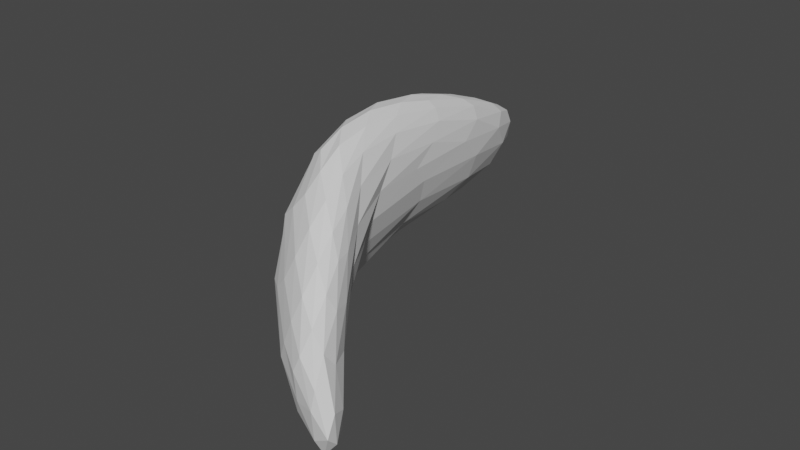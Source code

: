 # Source: island3.blend  (saved by Blender 2.93.21; exported with 4.5.12 LTS)
import bpy
from mathutils import Matrix  # noqa: F401  (used for matrix-valued properties, if any)

bpy.ops.wm.read_factory_settings(use_empty=True)
scene = bpy.context.scene
scene.name = 'Scene'

# ---- collections
col_collection = bpy.data.collections.new('Collection'); scene.collection.children.link(col_collection)
col_collection_4 = bpy.data.collections.new('Collection 4'); col_collection.children.link(col_collection_4)

# ---- world
world_world = bpy.data.worlds.new('World'); scene.world = world_world
world_world.use_nodes = True; world_world.node_tree.nodes.clear()
_N = world_world.node_tree.nodes; _L = world_world.node_tree.links
n0 = _N.new('ShaderNodeOutputWorld'); n0.name = 'World Output'; n0.location = (300, 300)
n1 = _N.new('ShaderNodeBackground'); n1.name = 'Background'; n1.location = (10, 300)
n1.inputs[0].default_value = (0.05088, 0.05088, 0.05088, 1.0)
_L.new(n1.outputs[0], n0.inputs[0])
n0.is_active_output = True
world_world.color = (0.05088, 0.05088, 0.05088)
world_world.use_sun_shadow = False
world_world.sun_shadow_jitter_overblur = 0.0

# ---- meshes
me_icosphere_004 = bpy.data.meshes.new('Icosphere.004')
me_icosphere_004.from_pydata([(53.55, 39.4, -106.6), (46.22, -62.45, -39.18), (-37.16, -85.53, -66.44), (2.639, 44.72, -37.61), (35.53, 172.9, -238.3), (84.39, 69.07, -107.1), (-2.129, -92.46, 16.46), (-32.09, -44.0, 55.4), (12.61, 140.8, -122.3), (60.87, 133.6, -130.9), (-19.48, -70.24, -48.66), (9.959, -44.65, -37.9), (39.59, -4.249, -48.21), (55.04, 2.595, -61.02), (50.32, -30.37, -45.96), (46.3, -51.62, -47.17), (25.9, -76.51, -49.45), (1.156, -86.58, -56.45), (-22.29, -90.23, -73.02), (86.59, 35.03, -65.17), (80.26, -4.156, -32.51), (64.06, -38.56, -33.2), (64.44, 54.96, -128.2), (73.99, 64.49, -132.8), (80.63, 68.12, -122.5), (12.46, 50.06, -72.73), (26.84, 53.51, -105.2), (41.98, 49.36, -115.6), (-36.96, -67.28, -48.37), (-23.38, -39.84, -11.15), (-4.531, -0.9336, 7.934), (39.91, 159.4, -245.4), (46.14, 131.5, -230.8), (52.64, 88.29, -178.4), (7.785, 97.83, -133.7), (14.61, 143.9, -209.4), (25.8, 168.1, -237.0), (47.13, 160.8, -235.3), (60.96, 135.1, -210.1), (75.06, 101.3, -160.3), (58.08, -55.38, -22.22), (89.29, 49.52, -63.73), (91.16, 28.25, -17.5), (87.92, 8.482, 21.0), (-17.18, -102.9, -26.2), (-30.51, -106.1, -59.44), (-37.81, -98.97, -69.35), (35.31, -77.95, -31.88), (22.16, -89.79, -17.35), (8.495, -94.49, 1.119), (-32.61, -30.8, 44.81), (-24.91, -9.088, 27.83), (-8.06, 11.56, 27.63), (-49.33, -84.71, -52.54), (-55.33, -76.9, -29.16), (-50.28, -61.87, -1.536), (13.01, 162.2, -161.9), (17.92, 176.2, -196.6), (26.47, 179.1, -223.3), (-0.4313, 72.76, -62.25), (-0.8049, 102.7, -89.76), (3.982, 126.8, -111.3), (67.24, 123.3, -134.0), (74.89, 107.5, -131.0), (81.41, 88.4, -121.0), (39.3, 174.3, -224.8), (45.15, 167.5, -201.7), (52.99, 152.5, -168.8), (19.55, -81.06, 30.17), (-19.86, -92.21, 10.49), (-33.85, -82.2, 22.09), (-38.73, -64.1, 29.7), (-11.09, -10.01, 81.13), (6.067, 40.69, 44.7), (9.71, 101.9, -58.67), (23.27, 159.8, -145.2), (36.75, 164.0, -152.0), (49.76, 152.4, -146.3), (72.82, 104.4, -85.41), (83.3, 65.09, -24.06), (85.74, 24.35, 27.38), (4.634, -78.6, 47.71), (-12.35, -33.93, 91.46), (47.3, 66.12, 12.94), (34.87, 102.8, -49.36), (21.51, 127.8, -94.61), (60.7, 68.59, 6.891), (63.02, 102.0, -52.6), (62.12, 122.8, -98.52), (71.54, 54.67, 20.88), (80.24, 37.51, 30.1), (74.46, 85.09, -37.86), (49.52, 110.0, -59.89), (49.58, 139.2, -112.6), (34.87, 142.8, -113.9), (32.09, 42.59, 50.51), (20.26, 77.49, -10.75), (11.86, 9.745, 95.13), (-14.32, -56.4, 81.95), (-8.521, -71.86, 62.65), (89.13, 45.88, -16.9), (87.15, 68.64, -71.04), (80.84, 88.32, -79.09), (40.01, 170.8, -179.6), (31.63, 180.2, -205.4), (25.83, 175.7, -177.4), (0.7207, 72.82, -20.06), (-5.378, 38.36, 16.69), (-9.252, 8.317, 69.33), (-49.9, -83.73, -9.415), (-47.94, -96.06, -42.78), (-37.36, -99.5, -27.91), (33.32, -79.21, 10.66), (47.55, -69.77, -8.44), (59.54, 141.8, -178.2), (67.83, 123.4, -176.0), (52.36, 155.6, -214.2), (5.501, 150.7, -164.7), (14.0, 166.2, -210.3), (3.579, 127.6, -156.4), (-47.6, -49.69, -5.829), (-29.23, -27.51, 6.884), (-48.46, -62.11, -40.25), (-4.853, -102.2, -33.04), (-17.42, -101.6, -68.45), (10.59, -92.59, -40.78), (85.11, -9.512, 8.92), (76.38, -26.35, -13.76), (88.36, 11.61, -23.73), (69.52, 105.3, -183.5), (61.85, 102.7, -193.6), (54.11, 139.5, -230.3), (29.87, 146.0, -235.9), (37.25, 104.6, -195.5), (20.28, 107.3, -178.0), (8.506, -4.163, -9.162), (24.93, -3.952, -33.74), (-8.865, -45.28, -23.13), (79.99, 26.26, -72.0), (67.27, -18.42, -40.78), (68.89, 15.2, -71.58), (-0.5028, -70.8, -56.48), (30.63, -39.37, -45.49), (24.08, -64.03, -55.43)], [], [(0, 13, 12), (1, 15, 21), (0, 12, 27), (0, 27, 33), (0, 33, 22), (1, 21, 40), (2, 18, 46), (3, 30, 52), (4, 36, 58), (5, 39, 64), (1, 40, 47), (2, 46, 53), (3, 52, 59), (4, 58, 65), (5, 64, 41), (6, 68, 81), (7, 71, 82), (8, 74, 85), (9, 77, 88), (89, 87, 86), (90, 91, 89), (89, 91, 87), (91, 88, 87), (80, 79, 90), (90, 79, 91), (79, 78, 91), (91, 78, 88), (78, 9, 88), (87, 92, 86), (88, 93, 87), (86, 92, 83), (92, 84, 83), (87, 93, 92), (93, 94, 92), (92, 94, 84), (94, 85, 84), (88, 77, 93), (77, 76, 93), (93, 76, 94), (76, 75, 94), (94, 75, 85), (75, 8, 85), (84, 95, 83), (85, 96, 84), (84, 96, 95), (96, 97, 95), (85, 74, 96), (74, 73, 96), (96, 73, 97), (73, 72, 97), (97, 72, 82), (72, 7, 82), (82, 71, 98), (71, 70, 98), (98, 70, 99), (70, 69, 99), (99, 69, 81), (69, 6, 81), (42, 100, 43), (41, 101, 42), (43, 100, 80), (100, 79, 80), (42, 101, 100), (101, 102, 100), (100, 102, 79), (102, 78, 79), (41, 64, 101), (64, 63, 101), (101, 63, 102), (63, 62, 102), (102, 62, 78), (62, 9, 78), (67, 77, 9), (66, 103, 67), (65, 104, 66), (67, 103, 77), (103, 76, 77), (66, 104, 103), (104, 105, 103), (103, 105, 76), (105, 75, 76), (65, 58, 104), (58, 57, 104), (104, 57, 105), (57, 56, 105), (105, 56, 75), (56, 8, 75), (61, 74, 8), (60, 106, 61), (59, 107, 60), (61, 106, 74), (106, 73, 74), (60, 107, 106), (107, 108, 106), (106, 108, 73), (108, 72, 73), (59, 52, 107), (52, 51, 107), (107, 51, 108), (51, 50, 108), (108, 50, 72), (50, 7, 72), (55, 71, 7), (54, 109, 55), (53, 110, 54), (55, 109, 71), (109, 70, 71), (54, 110, 109), (110, 111, 109), (109, 111, 70), (111, 69, 70), (53, 46, 110), (46, 45, 110), (110, 45, 111), (45, 44, 111), (111, 44, 69), (44, 6, 69), (49, 68, 6), (48, 112, 49), (47, 113, 48), (49, 112, 68), (48, 113, 112), (47, 40, 113), (62, 67, 9), (63, 114, 62), (64, 115, 63), (62, 114, 67), (114, 66, 67), (63, 115, 114), (115, 116, 114), (114, 116, 66), (116, 65, 66), (64, 39, 115), (39, 38, 115), (115, 38, 116), (38, 37, 116), (116, 37, 65), (37, 4, 65), (56, 61, 8), (57, 117, 56), (58, 118, 57), (56, 117, 61), (117, 60, 61), (57, 118, 117), (118, 119, 117), (117, 119, 60), (119, 59, 60), (58, 36, 118), (36, 35, 118), (118, 35, 119), (35, 34, 119), (119, 34, 59), (34, 3, 59), (50, 55, 7), (51, 120, 50), (52, 121, 51), (50, 120, 55), (120, 54, 55), (51, 121, 120), (121, 122, 120), (120, 122, 54), (122, 53, 54), (52, 30, 121), (30, 29, 121), (121, 29, 122), (29, 28, 122), (122, 28, 53), (28, 2, 53), (44, 49, 6), (45, 123, 44), (46, 124, 45), (44, 123, 49), (123, 48, 49), (45, 124, 123), (124, 125, 123), (123, 125, 48), (125, 47, 48), (46, 18, 124), (18, 17, 124), (124, 17, 125), (17, 16, 125), (125, 16, 47), (16, 1, 47), (126, 42, 43), (127, 128, 126), (126, 128, 42), (128, 41, 42), (40, 21, 127), (21, 20, 127), (127, 20, 128), (20, 19, 128), (128, 19, 41), (19, 5, 41), (24, 39, 5), (23, 129, 24), (22, 130, 23), (24, 129, 39), (129, 38, 39), (23, 130, 129), (130, 131, 129), (129, 131, 38), (131, 37, 38), (22, 33, 130), (33, 32, 130), (130, 32, 131), (32, 31, 131), (131, 31, 37), (31, 4, 37), (31, 36, 4), (32, 132, 31), (33, 133, 32), (31, 132, 36), (132, 35, 36), (32, 133, 132), (133, 134, 132), (132, 134, 35), (134, 34, 35), (33, 27, 133), (27, 26, 133), (133, 26, 134), (26, 25, 134), (134, 25, 34), (25, 3, 34), (25, 30, 3), (26, 135, 25), (27, 136, 26), (25, 135, 30), (135, 29, 30), (26, 136, 135), (136, 137, 135), (135, 137, 29), (137, 28, 29), (27, 12, 136), (12, 11, 136), (136, 11, 137), (11, 10, 137), (137, 10, 28), (10, 2, 28), (19, 24, 5), (20, 138, 19), (21, 139, 20), (19, 138, 24), (138, 23, 24), (20, 139, 138), (139, 140, 138), (138, 140, 23), (140, 22, 23), (21, 15, 139), (15, 14, 139), (139, 14, 140), (14, 13, 140), (140, 13, 22), (13, 0, 22), (10, 18, 2), (11, 141, 10), (12, 142, 11), (10, 141, 18), (141, 17, 18), (11, 142, 141), (142, 143, 141), (141, 143, 17), (143, 16, 17), (12, 13, 142), (13, 14, 142), (142, 14, 143), (14, 15, 143), (143, 15, 16), (15, 1, 16)])
_uv = me_icosphere_004.uv_layers.new(name='UVMap')
_uv.uv.foreach_set('vector', [0.1818, 0.0, 0.2045, 0.03937, 0.1591, 0.03937, 0.2727, 0.1575, 0.2955, 0.1181, 0.3182, 0.1575, 0.9091, 0.0, 0.9318, 0.03937, 0.8864, 0.03937, 0.7273, 0.0, 0.75, 0.03937, 0.7045, 0.03937, 0.5455, 0.0, 0.5682, 0.03937, 0.5227, 0.03937, 0.2727, 0.1575, 0.3182, 0.1575, 0.2955, 0.1968, 0.09091, 0.1575, 0.1364, 0.1575, 0.1136, 0.1968, 0.8182, 0.1575, 0.8636, 0.1575, 0.8409, 0.1968, 0.6364, 0.1575, 0.6818, 0.1575, 0.6591, 0.1968, 0.4545, 0.1575, 0.5, 0.1575, 0.4773, 0.1968, 0.2727, 0.1575, 0.2955, 0.1968, 0.25, 0.1968, 0.09091, 0.1575, 0.1136, 0.1968, 0.06818, 0.1968, 0.8182, 0.1575, 0.8409, 0.1968, 0.7955, 0.1968, 0.6364, 0.1575, 0.6591, 0.1968, 0.6136, 0.1968, 0.4545, 0.1575, 0.4773, 0.1968, 0.4318, 0.1968, 0.1818, 0.3149, 0.2273, 0.3149, 0.2045, 0.3543, 0.0, 0.3149, 0.04545, 0.3149, 0.02273, 0.3543, 0.7273, 0.3149, 0.7727, 0.3149, 0.75, 0.3543, 0.5455, 0.3149, 0.5909, 0.3149, 0.5682, 0.3543, 0.4545, 0.3937, 0.5, 0.3937, 0.4773, 0.433, 0.4318, 0.3543, 0.4773, 0.3543, 0.4545, 0.3937, 0.4545, 0.3937, 0.4773, 0.3543, 0.5, 0.3937, 0.4773, 0.3543, 0.5227, 0.3543, 0.5, 0.3937, 0.4091, 0.3149, 0.4545, 0.3149, 0.4318, 0.3543, 0.4318, 0.3543, 0.4545, 0.3149, 0.4773, 0.3543, 0.4545, 0.3149, 0.5, 0.3149, 0.4773, 0.3543, 0.4773, 0.3543, 0.5, 0.3149, 0.5227, 0.3543, 0.5, 0.3149, 0.5455, 0.3149, 0.5227, 0.3543, 0.5909, 0.3937, 0.6364, 0.3937, 0.6136, 0.433, 0.5682, 0.3543, 0.6136, 0.3543, 0.5909, 0.3937, 0.6136, 0.433, 0.6364, 0.3937, 0.6591, 0.433, 0.6364, 0.3937, 0.6818, 0.3937, 0.6591, 0.433, 0.5909, 0.3937, 0.6136, 0.3543, 0.6364, 0.3937, 0.6136, 0.3543, 0.6591, 0.3543, 0.6364, 0.3937, 0.6364, 0.3937, 0.6591, 0.3543, 0.6818, 0.3937, 0.6591, 0.3543, 0.7045, 0.3543, 0.6818, 0.3937, 0.5682, 0.3543, 0.5909, 0.3149, 0.6136, 0.3543, 0.5909, 0.3149, 0.6364, 0.3149, 0.6136, 0.3543, 0.6136, 0.3543, 0.6364, 0.3149, 0.6591, 0.3543, 0.6364, 0.3149, 0.6818, 0.3149, 0.6591, 0.3543, 0.6591, 0.3543, 0.6818, 0.3149, 0.7045, 0.3543, 0.6818, 0.3149, 0.7273, 0.3149, 0.7045, 0.3543, 0.7727, 0.3937, 0.8182, 0.3937, 0.7955, 0.433, 0.75, 0.3543, 0.7955, 0.3543, 0.7727, 0.3937, 0.7727, 0.3937, 0.7955, 0.3543, 0.8182, 0.3937, 0.7955, 0.3543, 0.8409, 0.3543, 0.8182, 0.3937, 0.75, 0.3543, 0.7727, 0.3149, 0.7955, 0.3543, 0.7727, 0.3149, 0.8182, 0.3149, 0.7955, 0.3543, 0.7955, 0.3543, 0.8182, 0.3149, 0.8409, 0.3543, 0.8182, 0.3149, 0.8636, 0.3149, 0.8409, 0.3543, 0.8409, 0.3543, 0.8636, 0.3149, 0.8864, 0.3543, 0.8636, 0.3149, 0.9091, 0.3149, 0.8864, 0.3543, 0.02273, 0.3543, 0.04545, 0.3149, 0.06818, 0.3543, 0.04545, 0.3149, 0.09091, 0.3149, 0.06818, 0.3543, 0.06818, 0.3543, 0.09091, 0.3149, 0.1136, 0.3543, 0.09091, 0.3149, 0.1364, 0.3149, 0.1136, 0.3543, 0.1136, 0.3543, 0.1364, 0.3149, 0.1591, 0.3543, 0.1364, 0.3149, 0.1818, 0.3149, 0.1591, 0.3543, 0.4091, 0.2362, 0.4318, 0.2756, 0.3864, 0.2756, 0.4318, 0.1968, 0.4545, 0.2362, 0.4091, 0.2362, 0.3864, 0.2756, 0.4318, 0.2756, 0.4091, 0.3149, 0.4318, 0.2756, 0.4545, 0.3149, 0.4091, 0.3149, 0.4091, 0.2362, 0.4545, 0.2362, 0.4318, 0.2756, 0.4545, 0.2362, 0.4773, 0.2756, 0.4318, 0.2756, 0.4318, 0.2756, 0.4773, 0.2756, 0.4545, 0.3149, 0.4773, 0.2756, 0.5, 0.3149, 0.4545, 0.3149, 0.4318, 0.1968, 0.4773, 0.1968, 0.4545, 0.2362, 0.4773, 0.1968, 0.5, 0.2362, 0.4545, 0.2362, 0.4545, 0.2362, 0.5, 0.2362, 0.4773, 0.2756, 0.5, 0.2362, 0.5227, 0.2756, 0.4773, 0.2756, 0.4773, 0.2756, 0.5227, 0.2756, 0.5, 0.3149, 0.5227, 0.2756, 0.5455, 0.3149, 0.5, 0.3149, 0.5682, 0.2756, 0.5909, 0.3149, 0.5455, 0.3149, 0.5909, 0.2362, 0.6136, 0.2756, 0.5682, 0.2756, 0.6136, 0.1968, 0.6364, 0.2362, 0.5909, 0.2362, 0.5682, 0.2756, 0.6136, 0.2756, 0.5909, 0.3149, 0.6136, 0.2756, 0.6364, 0.3149, 0.5909, 0.3149, 0.5909, 0.2362, 0.6364, 0.2362, 0.6136, 0.2756, 0.6364, 0.2362, 0.6591, 0.2756, 0.6136, 0.2756, 0.6136, 0.2756, 0.6591, 0.2756, 0.6364, 0.3149, 0.6591, 0.2756, 0.6818, 0.3149, 0.6364, 0.3149, 0.6136, 0.1968, 0.6591, 0.1968, 0.6364, 0.2362, 0.6591, 0.1968, 0.6818, 0.2362, 0.6364, 0.2362, 0.6364, 0.2362, 0.6818, 0.2362, 0.6591, 0.2756, 0.6818, 0.2362, 0.7045, 0.2756, 0.6591, 0.2756, 0.6591, 0.2756, 0.7045, 0.2756, 0.6818, 0.3149, 0.7045, 0.2756, 0.7273, 0.3149, 0.6818, 0.3149, 0.75, 0.2756, 0.7727, 0.3149, 0.7273, 0.3149, 0.7727, 0.2362, 0.7955, 0.2756, 0.75, 0.2756, 0.7955, 0.1968, 0.8182, 0.2362, 0.7727, 0.2362, 0.75, 0.2756, 0.7955, 0.2756, 0.7727, 0.3149, 0.7955, 0.2756, 0.8182, 0.3149, 0.7727, 0.3149, 0.7727, 0.2362, 0.8182, 0.2362, 0.7955, 0.2756, 0.8182, 0.2362, 0.8409, 0.2756, 0.7955, 0.2756, 0.7955, 0.2756, 0.8409, 0.2756, 0.8182, 0.3149, 0.8409, 0.2756, 0.8636, 0.3149, 0.8182, 0.3149, 0.7955, 0.1968, 0.8409, 0.1968, 0.8182, 0.2362, 0.8409, 0.1968, 0.8636, 0.2362, 0.8182, 0.2362, 0.8182, 0.2362, 0.8636, 0.2362, 0.8409, 0.2756, 0.8636, 0.2362, 0.8864, 0.2756, 0.8409, 0.2756, 0.8409, 0.2756, 0.8864, 0.2756, 0.8636, 0.3149, 0.8864, 0.2756, 0.9091, 0.3149, 0.8636, 0.3149, 0.02273, 0.2756, 0.04545, 0.3149, 0.0, 0.3149, 0.04545, 0.2362, 0.06818, 0.2756, 0.02273, 0.2756, 0.06818, 0.1968, 0.09091, 0.2362, 0.04545, 0.2362, 0.02273, 0.2756, 0.06818, 0.2756, 0.04545, 0.3149, 0.06818, 0.2756, 0.09091, 0.3149, 0.04545, 0.3149, 0.04545, 0.2362, 0.09091, 0.2362, 0.06818, 0.2756, 0.09091, 0.2362, 0.1136, 0.2756, 0.06818, 0.2756, 0.06818, 0.2756, 0.1136, 0.2756, 0.09091, 0.3149, 0.1136, 0.2756, 0.1364, 0.3149, 0.09091, 0.3149, 0.06818, 0.1968, 0.1136, 0.1968, 0.09091, 0.2362, 0.1136, 0.1968, 0.1364, 0.2362, 0.09091, 0.2362, 0.09091, 0.2362, 0.1364, 0.2362, 0.1136, 0.2756, 0.1364, 0.2362, 0.1591, 0.2756, 0.1136, 0.2756, 0.1136, 0.2756, 0.1591, 0.2756, 0.1364, 0.3149, 0.1591, 0.2756, 0.1818, 0.3149, 0.1364, 0.3149, 0.2045, 0.2756, 0.2273, 0.3149, 0.1818, 0.3149, 0.2273, 0.2362, 0.25, 0.2756, 0.2045, 0.2756, 0.25, 0.1968, 0.2727, 0.2362, 0.2273, 0.2362, 0.2045, 0.2756, 0.25, 0.2756, 0.2273, 0.3149, 0.2273, 0.2362, 0.2727, 0.2362, 0.25, 0.2756, 0.25, 0.1968, 0.2955, 0.1968, 0.2727, 0.2362, 0.5227, 0.2756, 0.5682, 0.2756, 0.5455, 0.3149, 0.5, 0.2362, 0.5455, 0.2362, 0.5227, 0.2756, 0.4773, 0.1968, 0.5227, 0.1968, 0.5, 0.2362, 0.5227, 0.2756, 0.5455, 0.2362, 0.5682, 0.2756, 0.5455, 0.2362, 0.5909, 0.2362, 0.5682, 0.2756, 0.5, 0.2362, 0.5227, 0.1968, 0.5455, 0.2362, 0.5227, 0.1968, 0.5682, 0.1968, 0.5455, 0.2362, 0.5455, 0.2362, 0.5682, 0.1968, 0.5909, 0.2362, 0.5682, 0.1968, 0.6136, 0.1968, 0.5909, 0.2362, 0.4773, 0.1968, 0.5, 0.1575, 0.5227, 0.1968, 0.5, 0.1575, 0.5455, 0.1575, 0.5227, 0.1968, 0.5227, 0.1968, 0.5455, 0.1575, 0.5682, 0.1968, 0.5455, 0.1575, 0.5909, 0.1575, 0.5682, 0.1968, 0.5682, 0.1968, 0.5909, 0.1575, 0.6136, 0.1968, 0.5909, 0.1575, 0.6364, 0.1575, 0.6136, 0.1968, 0.7045, 0.2756, 0.75, 0.2756, 0.7273, 0.3149, 0.6818, 0.2362, 0.7273, 0.2362, 0.7045, 0.2756, 0.6591, 0.1968, 0.7045, 0.1968, 0.6818, 0.2362, 0.7045, 0.2756, 0.7273, 0.2362, 0.75, 0.2756, 0.7273, 0.2362, 0.7727, 0.2362, 0.75, 0.2756, 0.6818, 0.2362, 0.7045, 0.1968, 0.7273, 0.2362, 0.7045, 0.1968, 0.75, 0.1968, 0.7273, 0.2362, 0.7273, 0.2362, 0.75, 0.1968, 0.7727, 0.2362, 0.75, 0.1968, 0.7955, 0.1968, 0.7727, 0.2362, 0.6591, 0.1968, 0.6818, 0.1575, 0.7045, 0.1968, 0.6818, 0.1575, 0.7273, 0.1575, 0.7045, 0.1968, 0.7045, 0.1968, 0.7273, 0.1575, 0.75, 0.1968, 0.7273, 0.1575, 0.7727, 0.1575, 0.75, 0.1968, 0.75, 0.1968, 0.7727, 0.1575, 0.7955, 0.1968, 0.7727, 0.1575, 0.8182, 0.1575, 0.7955, 0.1968, 0.8864, 0.2756, 0.9318, 0.2756, 0.9091, 0.3149, 0.8636, 0.2362, 0.9091, 0.2362, 0.8864, 0.2756, 0.8409, 0.1968, 0.8864, 0.1968, 0.8636, 0.2362, 0.8864, 0.2756, 0.9091, 0.2362, 0.9318, 0.2756, 0.9091, 0.2362, 0.9545, 0.2362, 0.9318, 0.2756, 0.8636, 0.2362, 0.8864, 0.1968, 0.9091, 0.2362, 0.8864, 0.1968, 0.9318, 0.1968, 0.9091, 0.2362, 0.9091, 0.2362, 0.9318, 0.1968, 0.9545, 0.2362, 0.9318, 0.1968, 0.9773, 0.1968, 0.9545, 0.2362, 0.8409, 0.1968, 0.8636, 0.1575, 0.8864, 0.1968, 0.8636, 0.1575, 0.9091, 0.1575, 0.8864, 0.1968, 0.8864, 0.1968, 0.9091, 0.1575, 0.9318, 0.1968, 0.9091, 0.1575, 0.9545, 0.1575, 0.9318, 0.1968, 0.9318, 0.1968, 0.9545, 0.1575, 0.9773, 0.1968, 0.9545, 0.1575, 1.0, 0.1575, 0.9773, 0.1968, 0.1591, 0.2756, 0.2045, 0.2756, 0.1818, 0.3149, 0.1364, 0.2362, 0.1818, 0.2362, 0.1591, 0.2756, 0.1136, 0.1968, 0.1591, 0.1968, 0.1364, 0.2362, 0.1591, 0.2756, 0.1818, 0.2362, 0.2045, 0.2756, 0.1818, 0.2362, 0.2273, 0.2362, 0.2045, 0.2756, 0.1364, 0.2362, 0.1591, 0.1968, 0.1818, 0.2362, 0.1591, 0.1968, 0.2045, 0.1968, 0.1818, 0.2362, 0.1818, 0.2362, 0.2045, 0.1968, 0.2273, 0.2362, 0.2045, 0.1968, 0.25, 0.1968, 0.2273, 0.2362, 0.1136, 0.1968, 0.1364, 0.1575, 0.1591, 0.1968, 0.1364, 0.1575, 0.1818, 0.1575, 0.1591, 0.1968, 0.1591, 0.1968, 0.1818, 0.1575, 0.2045, 0.1968, 0.1818, 0.1575, 0.2273, 0.1575, 0.2045, 0.1968, 0.2045, 0.1968, 0.2273, 0.1575, 0.25, 0.1968, 0.2273, 0.1575, 0.2727, 0.1575, 0.25, 0.1968, 0.3636, 0.2362, 0.4091, 0.2362, 0.3864, 0.2756, 0.3409, 0.1968, 0.3864, 0.1968, 0.3636, 0.2362, 0.3636, 0.2362, 0.3864, 0.1968, 0.4091, 0.2362, 0.3864, 0.1968, 0.4318, 0.1968, 0.4091, 0.2362, 0.2955, 0.1968, 0.3182, 0.1575, 0.3409, 0.1968, 0.3182, 0.1575, 0.3636, 0.1575, 0.3409, 0.1968, 0.3409, 0.1968, 0.3636, 0.1575, 0.3864, 0.1968, 0.3636, 0.1575, 0.4091, 0.1575, 0.3864, 0.1968, 0.3864, 0.1968, 0.4091, 0.1575, 0.4318, 0.1968, 0.4091, 0.1575, 0.4545, 0.1575, 0.4318, 0.1968, 0.4773, 0.1181, 0.5, 0.1575, 0.4545, 0.1575, 0.5, 0.07873, 0.5227, 0.1181, 0.4773, 0.1181, 0.5227, 0.03937, 0.5455, 0.07873, 0.5, 0.07873, 0.4773, 0.1181, 0.5227, 0.1181, 0.5, 0.1575, 0.5227, 0.1181, 0.5455, 0.1575, 0.5, 0.1575, 0.5, 0.07873, 0.5455, 0.07873, 0.5227, 0.1181, 0.5455, 0.07873, 0.5682, 0.1181, 0.5227, 0.1181, 0.5227, 0.1181, 0.5682, 0.1181, 0.5455, 0.1575, 0.5682, 0.1181, 0.5909, 0.1575, 0.5455, 0.1575, 0.5227, 0.03937, 0.5682, 0.03937, 0.5455, 0.07873, 0.5682, 0.03937, 0.5909, 0.07873, 0.5455, 0.07873, 0.5455, 0.07873, 0.5909, 0.07873, 0.5682, 0.1181, 0.5909, 0.07873, 0.6136, 0.1181, 0.5682, 0.1181, 0.5682, 0.1181, 0.6136, 0.1181, 0.5909, 0.1575, 0.6136, 0.1181, 0.6364, 0.1575, 0.5909, 0.1575, 0.6591, 0.1181, 0.6818, 0.1575, 0.6364, 0.1575, 0.6818, 0.07873, 0.7045, 0.1181, 0.6591, 0.1181, 0.7045, 0.03937, 0.7273, 0.07873, 0.6818, 0.07873, 0.6591, 0.1181, 0.7045, 0.1181, 0.6818, 0.1575, 0.7045, 0.1181, 0.7273, 0.1575, 0.6818, 0.1575, 0.6818, 0.07873, 0.7273, 0.07873, 0.7045, 0.1181, 0.7273, 0.07873, 0.75, 0.1181, 0.7045, 0.1181, 0.7045, 0.1181, 0.75, 0.1181, 0.7273, 0.1575, 0.75, 0.1181, 0.7727, 0.1575, 0.7273, 0.1575, 0.7045, 0.03937, 0.75, 0.03937, 0.7273, 0.07873, 0.75, 0.03937, 0.7727, 0.07873, 0.7273, 0.07873, 0.7273, 0.07873, 0.7727, 0.07873, 0.75, 0.1181, 0.7727, 0.07873, 0.7955, 0.1181, 0.75, 0.1181, 0.75, 0.1181, 0.7955, 0.1181, 0.7727, 0.1575, 0.7955, 0.1181, 0.8182, 0.1575, 0.7727, 0.1575, 0.8409, 0.1181, 0.8636, 0.1575, 0.8182, 0.1575, 0.8636, 0.07873, 0.8864, 0.1181, 0.8409, 0.1181, 0.8864, 0.03937, 0.9091, 0.07873, 0.8636, 0.07873, 0.8409, 0.1181, 0.8864, 0.1181, 0.8636, 0.1575, 0.8864, 0.1181, 0.9091, 0.1575, 0.8636, 0.1575, 0.8636, 0.07873, 0.9091, 0.07873, 0.8864, 0.1181, 0.9091, 0.07873, 0.9318, 0.1181, 0.8864, 0.1181, 0.8864, 0.1181, 0.9318, 0.1181, 0.9091, 0.1575, 0.9318, 0.1181, 0.9545, 0.1575, 0.9091, 0.1575, 0.8864, 0.03937, 0.9318, 0.03937, 0.9091, 0.07873, 0.9318, 0.03937, 0.9545, 0.07873, 0.9091, 0.07873, 0.9091, 0.07873, 0.9545, 0.07873, 0.9318, 0.1181, 0.9545, 0.07873, 0.9773, 0.1181, 0.9318, 0.1181, 0.9318, 0.1181, 0.9773, 0.1181, 0.9545, 0.1575, 0.9773, 0.1181, 1.0, 0.1575, 0.9545, 0.1575, 0.4091, 0.1575, 0.4318, 0.1181, 0.4545, 0.1575, 0.3636, 0.1575, 0.3864, 0.1181, 0.4091, 0.1575, 0.3182, 0.1575, 0.3409, 0.1181, 0.3636, 0.1575, 0.4091, 0.1575, 0.3864, 0.1181, 0.4318, 0.1181, 0.3864, 0.1181, 0.4091, 0.07873, 0.4318, 0.1181, 0.3636, 0.1575, 0.3409, 0.1181, 0.3864, 0.1181, 0.3409, 0.1181, 0.3636, 0.07873, 0.3864, 0.1181, 0.3864, 0.1181, 0.3636, 0.07873, 0.4091, 0.07873, 0.3636, 0.07873, 0.3864, 0.03937, 0.4091, 0.07873, 0.3182, 0.1575, 0.2955, 0.1181, 0.3409, 0.1181, 0.2955, 0.1181, 0.3182, 0.07873, 0.3409, 0.1181, 0.3409, 0.1181, 0.3182, 0.07873, 0.3636, 0.07873, 0.3182, 0.07873, 0.3409, 0.03937, 0.3636, 0.07873, 0.3636, 0.07873, 0.3409, 0.03937, 0.3864, 0.03937, 0.3409, 0.03937, 0.3636, 0.0, 0.3864, 0.03937, 0.1136, 0.1181, 0.1364, 0.1575, 0.09091, 0.1575, 0.1364, 0.07873, 0.1591, 0.1181, 0.1136, 0.1181, 0.1591, 0.03937, 0.1818, 0.07873, 0.1364, 0.07873, 0.1136, 0.1181, 0.1591, 0.1181, 0.1364, 0.1575, 0.1591, 0.1181, 0.1818, 0.1575, 0.1364, 0.1575, 0.1364, 0.07873, 0.1818, 0.07873, 0.1591, 0.1181, 0.1818, 0.07873, 0.2045, 0.1181, 0.1591, 0.1181, 0.1591, 0.1181, 0.2045, 0.1181, 0.1818, 0.1575, 0.2045, 0.1181, 0.2273, 0.1575, 0.1818, 0.1575, 0.1591, 0.03937, 0.2045, 0.03937, 0.1818, 0.07873, 0.2045, 0.03937, 0.2273, 0.07873, 0.1818, 0.07873, 0.1818, 0.07873, 0.2273, 0.07873, 0.2045, 0.1181, 0.2273, 0.07873, 0.25, 0.1181, 0.2045, 0.1181, 0.2045, 0.1181, 0.25, 0.1181, 0.2273, 0.1575, 0.25, 0.1181, 0.2727, 0.1575, 0.2273, 0.1575])
me_icosphere_004.use_remesh_fix_poles = True
me_icosphere_004.use_remesh_preserve_attributes = False
me_icosphere_004.update()
me_icosphere_005 = bpy.data.meshes.new('Icosphere.005')
me_icosphere_005.from_pydata([(80.81, -7.37, 46.64), (53.17, 30.07, 67.55), (76.98, -25.65, 29.33), (69.28, -42.65, 2.184), (58.08, -55.38, -22.22), (87.92, 8.482, 21.0), (66.92, -34.09, 50.48), (44.78, -60.91, 42.24), (19.55, -81.06, 30.17), (85.74, 24.35, 27.38), (42.75, -13.99, 111.2), (21.21, -53.24, 87.35), (4.634, -78.6, 47.71), (76.13, -2.927, 64.18), (69.63, 6.274, 76.6), (61.8, 18.94, 76.25), (38.24, 8.886, 97.99), (15.16, -16.86, 119.1), (-12.35, -33.93, 91.46), (47.3, 66.12, 12.94), (60.7, 68.59, 6.891), (71.54, 54.67, 20.88), (80.24, 37.51, 30.1), (32.09, 42.59, 50.51), (11.86, 9.745, 95.13), (16.76, -38.23, 110.3), (-14.32, -56.4, 81.95), (-8.521, -71.86, 62.65), (49.67, -25.73, 99.85), (31.13, -60.86, 64.1), (58.21, -33.09, 75.07), (33.32, -79.21, 10.66), (47.55, -69.77, -8.44), (58.5, -54.35, 21.45), (85.11, -9.512, 8.92), (76.38, -26.35, -13.76)], [], [(0, 9, 13), (15, 20, 1), (14, 21, 15), (13, 22, 14), (15, 21, 20), (14, 22, 21), (13, 9, 22), (20, 19, 1), (19, 16, 1), (19, 23, 16), (23, 17, 16), (23, 24, 17), (24, 18, 17), (16, 10, 1), (17, 25, 16), (18, 26, 17), (16, 25, 10), (25, 11, 10), (17, 26, 25), (26, 27, 25), (25, 27, 11), (27, 12, 11), (10, 15, 1), (11, 28, 10), (12, 29, 11), (10, 28, 15), (28, 14, 15), (11, 29, 28), (29, 30, 28), (28, 30, 14), (30, 13, 14), (12, 8, 29), (8, 7, 29), (29, 7, 30), (7, 6, 30), (30, 6, 13), (6, 0, 13), (5, 9, 0), (31, 7, 8), (32, 33, 31), (31, 33, 7), (33, 6, 7), (4, 3, 32), (32, 3, 33), (3, 2, 33), (33, 2, 6), (2, 0, 6), (2, 5, 0), (3, 34, 2), (4, 35, 3), (2, 34, 5), (3, 35, 34)])
_uv = me_icosphere_005.uv_layers.new(name='UVMap')
_uv.uv.foreach_set('vector', [0.3636, 0.3149, 0.4091, 0.3149, 0.3864, 0.3543, 0.4318, 0.433, 0.4773, 0.433, 0.4545, 0.4724, 0.4091, 0.3937, 0.4545, 0.3937, 0.4318, 0.433, 0.3864, 0.3543, 0.4318, 0.3543, 0.4091, 0.3937, 0.4318, 0.433, 0.4545, 0.3937, 0.4773, 0.433, 0.4091, 0.3937, 0.4318, 0.3543, 0.4545, 0.3937, 0.3864, 0.3543, 0.4091, 0.3149, 0.4318, 0.3543, 0.6136, 0.433, 0.6591, 0.433, 0.6364, 0.4724, 0.7955, 0.433, 0.8409, 0.433, 0.8182, 0.4724, 0.7955, 0.433, 0.8182, 0.3937, 0.8409, 0.433, 0.8182, 0.3937, 0.8636, 0.3937, 0.8409, 0.433, 0.8182, 0.3937, 0.8409, 0.3543, 0.8636, 0.3937, 0.8409, 0.3543, 0.8864, 0.3543, 0.8636, 0.3937, 0.06818, 0.433, 0.1136, 0.433, 0.09091, 0.4724, 0.04545, 0.3937, 0.09091, 0.3937, 0.06818, 0.433, 0.02273, 0.3543, 0.06818, 0.3543, 0.04545, 0.3937, 0.06818, 0.433, 0.09091, 0.3937, 0.1136, 0.433, 0.09091, 0.3937, 0.1364, 0.3937, 0.1136, 0.433, 0.04545, 0.3937, 0.06818, 0.3543, 0.09091, 0.3937, 0.06818, 0.3543, 0.1136, 0.3543, 0.09091, 0.3937, 0.09091, 0.3937, 0.1136, 0.3543, 0.1364, 0.3937, 0.1136, 0.3543, 0.1591, 0.3543, 0.1364, 0.3937, 0.25, 0.433, 0.2955, 0.433, 0.2727, 0.4724, 0.2273, 0.3937, 0.2727, 0.3937, 0.25, 0.433, 0.2045, 0.3543, 0.25, 0.3543, 0.2273, 0.3937, 0.25, 0.433, 0.2727, 0.3937, 0.2955, 0.433, 0.2727, 0.3937, 0.3182, 0.3937, 0.2955, 0.433, 0.2273, 0.3937, 0.25, 0.3543, 0.2727, 0.3937, 0.25, 0.3543, 0.2955, 0.3543, 0.2727, 0.3937, 0.2727, 0.3937, 0.2955, 0.3543, 0.3182, 0.3937, 0.2955, 0.3543, 0.3409, 0.3543, 0.3182, 0.3937, 0.2045, 0.3543, 0.2273, 0.3149, 0.25, 0.3543, 0.2273, 0.3149, 0.2727, 0.3149, 0.25, 0.3543, 0.25, 0.3543, 0.2727, 0.3149, 0.2955, 0.3543, 0.2727, 0.3149, 0.3182, 0.3149, 0.2955, 0.3543, 0.2955, 0.3543, 0.3182, 0.3149, 0.3409, 0.3543, 0.3182, 0.3149, 0.3636, 0.3149, 0.3409, 0.3543, 0.3864, 0.2756, 0.4091, 0.3149, 0.3636, 0.3149, 0.25, 0.2756, 0.2727, 0.3149, 0.2273, 0.3149, 0.2727, 0.2362, 0.2955, 0.2756, 0.25, 0.2756, 0.25, 0.2756, 0.2955, 0.2756, 0.2727, 0.3149, 0.2955, 0.2756, 0.3182, 0.3149, 0.2727, 0.3149, 0.2955, 0.1968, 0.3182, 0.2362, 0.2727, 0.2362, 0.2727, 0.2362, 0.3182, 0.2362, 0.2955, 0.2756, 0.3182, 0.2362, 0.3409, 0.2756, 0.2955, 0.2756, 0.2955, 0.2756, 0.3409, 0.2756, 0.3182, 0.3149, 0.3409, 0.2756, 0.3636, 0.3149, 0.3182, 0.3149, 0.3409, 0.2756, 0.3864, 0.2756, 0.3636, 0.3149, 0.3182, 0.2362, 0.3636, 0.2362, 0.3409, 0.2756, 0.2955, 0.1968, 0.3409, 0.1968, 0.3182, 0.2362, 0.3409, 0.2756, 0.3636, 0.2362, 0.3864, 0.2756, 0.3182, 0.2362, 0.3409, 0.1968, 0.3636, 0.2362])
me_icosphere_005.use_remesh_fix_poles = True
me_icosphere_005.use_remesh_preserve_attributes = False
me_icosphere_005.update()

# ---- objects
ob_icosphere_004 = bpy.data.objects.new('Icosphere.004', me_icosphere_004)
ob_icosphere_005 = bpy.data.objects.new('Icosphere.005', me_icosphere_005)

# ---- transforms, parenting, visibility, modifiers, constraints
ob_icosphere_004.location = (-219.3, -113.4, 0.9904)
ob_icosphere_004.rotation_euler = (8.742e-08, -1.554, 0.4801)
ob_icosphere_004.scale = (1.0, 1.0, 0.2808)
ob_icosphere_005.location = (-219.3, -113.4, 0.9904)
ob_icosphere_005.rotation_euler = (8.742e-08, -1.554, 0.4801)
ob_icosphere_005.scale = (1.0, 1.0, 0.2808)

# ---- collection membership
col_collection_4.objects.link(ob_icosphere_004)
col_collection_4.objects.link(ob_icosphere_005)

# ---- scene / render settings (as saved in the file)
scene.frame_start = 1; scene.frame_end = 250; scene.frame_set(1)
scene.render.engine = 'BLENDER_EEVEE_NEXT'
scene.cycles.use_denoising = False
scene.cycles.samples = 128
scene.cycles.sampling_pattern = 'TABULATED_SOBOL'
scene.cycles.use_adaptive_sampling = False
scene.cycles.use_light_tree = False
scene.view_settings.view_transform = 'Filmic'
bpy.context.view_layer.update()

# ---- added for rendering (the .blend has no active camera and no usable light): camera, sun
cam_auto = bpy.data.cameras.new('AutoCamera')
cam_auto.lens = 50.0
cam_auto.sensor_width = 36.0
cam_auto.clip_end = 6485.41
ob_auto_camera = bpy.data.objects.new('AutoCamera', cam_auto)
scene.collection.objects.link(ob_auto_camera)
ob_auto_camera.location = (152.161, -514.172, 314.183)
ob_auto_camera.rotation_euler = (1.09748, -7.21219e-08, 0.694738)
scene.camera = ob_auto_camera
light_auto_sun = bpy.data.lights.new('AutoSun', 'SUN')
light_auto_sun.energy = 3.0
light_auto_sun.angle = 0.0523599
ob_auto_sun = bpy.data.objects.new('AutoSun', light_auto_sun)
scene.collection.objects.link(ob_auto_sun)
ob_auto_sun.rotation_euler = (0.872665, 0.174533, 0.523599)
bpy.context.view_layer.update()
